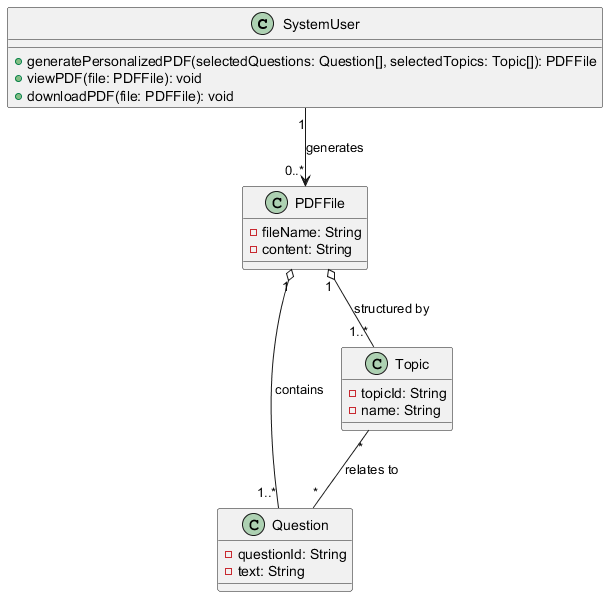

The diagram above was rendered by PlantUML. Its source (embedded in the PNG):
@startuml

class SystemUser {
  + generatePersonalizedPDF(selectedQuestions: Question[], selectedTopics: Topic[]): PDFFile
  + viewPDF(file: PDFFile): void
  + downloadPDF(file: PDFFile): void
}

class PDFFile {
  - fileName: String
  - content: String
}

class Question {
  - questionId: String
  - text: String
}

class Topic {
  - topicId: String
  - name: String
}

SystemUser "1" --> "0..*" PDFFile : generates
PDFFile "1" o-- "1..*" Question : contains
PDFFile "1" o-- "1..*" Topic : structured by
Topic "*" -- "*" Question : relates to

@enduml